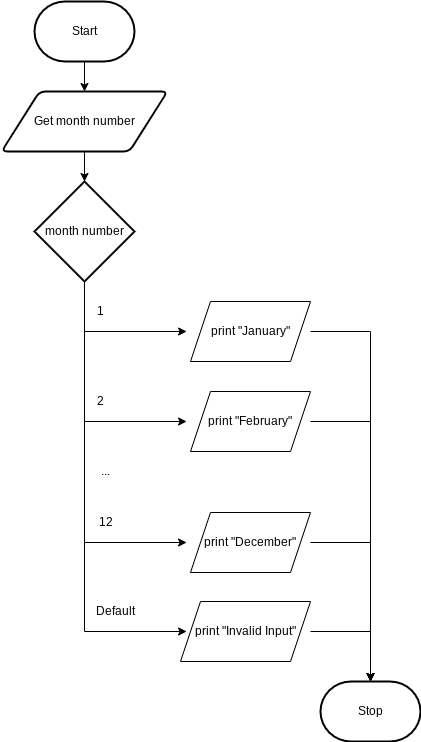

The diagram above was exported from draw.io. Its source (the exported page's mxGraphModel, read from the mxfile embedded in the PNG):
<mxGraphModel dx="1074" dy="741" grid="1" gridSize="10" guides="1" tooltips="1" connect="1" arrows="1" fold="1" page="1" pageScale="1" pageWidth="827" pageHeight="1169" math="0" shadow="0">
  <root>
    <mxCell id="7Z-LrOooxTyzb09muiCP-0" />
    <mxCell id="7Z-LrOooxTyzb09muiCP-1" parent="7Z-LrOooxTyzb09muiCP-0" />
    <mxCell id="7Z-LrOooxTyzb09muiCP-7" value="" style="edgeStyle=none;html=1;" parent="7Z-LrOooxTyzb09muiCP-1" source="7Z-LrOooxTyzb09muiCP-2" target="7Z-LrOooxTyzb09muiCP-3" edge="1">
      <mxGeometry relative="1" as="geometry" />
    </mxCell>
    <mxCell id="7Z-LrOooxTyzb09muiCP-2" value="Start" style="strokeWidth=2;html=1;shape=mxgraph.flowchart.terminator;whiteSpace=wrap;" parent="7Z-LrOooxTyzb09muiCP-1" vertex="1">
      <mxGeometry x="364" y="80" width="100" height="60" as="geometry" />
    </mxCell>
    <mxCell id="1" value="" style="edgeStyle=none;html=1;" edge="1" parent="7Z-LrOooxTyzb09muiCP-1" source="7Z-LrOooxTyzb09muiCP-3" target="0">
      <mxGeometry relative="1" as="geometry" />
    </mxCell>
    <mxCell id="7Z-LrOooxTyzb09muiCP-3" value="Get month number" style="shape=parallelogram;html=1;strokeWidth=2;perimeter=parallelogramPerimeter;whiteSpace=wrap;rounded=1;arcSize=12;size=0.23;" parent="7Z-LrOooxTyzb09muiCP-1" vertex="1">
      <mxGeometry x="331" y="170" width="166" height="60" as="geometry" />
    </mxCell>
    <mxCell id="5" style="edgeStyle=orthogonalEdgeStyle;html=1;entryX=0;entryY=0.5;entryDx=0;entryDy=0;rounded=0;" edge="1" parent="7Z-LrOooxTyzb09muiCP-1" source="0">
      <mxGeometry relative="1" as="geometry">
        <mxPoint x="516.0900000000001" y="410" as="targetPoint" />
        <Array as="points">
          <mxPoint x="414" y="410" />
        </Array>
      </mxGeometry>
    </mxCell>
    <mxCell id="6" style="edgeStyle=orthogonalEdgeStyle;rounded=0;html=1;entryX=0;entryY=0.5;entryDx=0;entryDy=0;" edge="1" parent="7Z-LrOooxTyzb09muiCP-1" source="0">
      <mxGeometry relative="1" as="geometry">
        <mxPoint x="516.0900000000001" y="500" as="targetPoint" />
        <Array as="points">
          <mxPoint x="414" y="500" />
        </Array>
      </mxGeometry>
    </mxCell>
    <mxCell id="7" style="edgeStyle=orthogonalEdgeStyle;rounded=0;html=1;entryX=0;entryY=0.5;entryDx=0;entryDy=0;" edge="1" parent="7Z-LrOooxTyzb09muiCP-1" source="0">
      <mxGeometry relative="1" as="geometry">
        <mxPoint x="516.0900000000001" y="621" as="targetPoint" />
        <Array as="points">
          <mxPoint x="414" y="621" />
        </Array>
      </mxGeometry>
    </mxCell>
    <mxCell id="12" style="edgeStyle=orthogonalEdgeStyle;rounded=0;html=1;entryX=0;entryY=0.5;entryDx=0;entryDy=0;" edge="1" parent="7Z-LrOooxTyzb09muiCP-1" source="0">
      <mxGeometry relative="1" as="geometry">
        <mxPoint x="516.0900000000001" y="710" as="targetPoint" />
        <Array as="points">
          <mxPoint x="414" y="710" />
        </Array>
      </mxGeometry>
    </mxCell>
    <mxCell id="0" value="month number" style="strokeWidth=2;html=1;shape=mxgraph.flowchart.decision;whiteSpace=wrap;" vertex="1" parent="7Z-LrOooxTyzb09muiCP-1">
      <mxGeometry x="364" y="260" width="100" height="100" as="geometry" />
    </mxCell>
    <mxCell id="8" value="1" style="text;html=1;align=center;verticalAlign=middle;resizable=0;points=[];autosize=1;strokeColor=none;fillColor=none;" vertex="1" parent="7Z-LrOooxTyzb09muiCP-1">
      <mxGeometry x="420" y="380" width="20" height="20" as="geometry" />
    </mxCell>
    <mxCell id="9" value="2" style="text;html=1;align=center;verticalAlign=middle;resizable=0;points=[];autosize=1;strokeColor=none;fillColor=none;" vertex="1" parent="7Z-LrOooxTyzb09muiCP-1">
      <mxGeometry x="420" y="470" width="20" height="20" as="geometry" />
    </mxCell>
    <mxCell id="10" value="12" style="text;html=1;align=center;verticalAlign=middle;resizable=0;points=[];autosize=1;strokeColor=none;fillColor=none;" vertex="1" parent="7Z-LrOooxTyzb09muiCP-1">
      <mxGeometry x="420" y="591" width="30" height="20" as="geometry" />
    </mxCell>
    <mxCell id="20" style="edgeStyle=orthogonalEdgeStyle;rounded=0;html=1;entryX=0.5;entryY=0;entryDx=0;entryDy=0;entryPerimeter=0;" edge="1" parent="7Z-LrOooxTyzb09muiCP-1" target="19">
      <mxGeometry relative="1" as="geometry">
        <mxPoint x="640" y="410" as="sourcePoint" />
      </mxGeometry>
    </mxCell>
    <mxCell id="21" style="edgeStyle=orthogonalEdgeStyle;rounded=0;html=1;entryX=0.5;entryY=0;entryDx=0;entryDy=0;entryPerimeter=0;" edge="1" parent="7Z-LrOooxTyzb09muiCP-1" target="19">
      <mxGeometry relative="1" as="geometry">
        <mxPoint x="640" y="500" as="sourcePoint" />
      </mxGeometry>
    </mxCell>
    <mxCell id="22" style="edgeStyle=orthogonalEdgeStyle;rounded=0;html=1;entryX=0.5;entryY=0;entryDx=0;entryDy=0;entryPerimeter=0;" edge="1" parent="7Z-LrOooxTyzb09muiCP-1" target="19">
      <mxGeometry relative="1" as="geometry">
        <mxPoint x="700" y="750" as="targetPoint" />
        <mxPoint x="640" y="621" as="sourcePoint" />
      </mxGeometry>
    </mxCell>
    <mxCell id="23" style="edgeStyle=orthogonalEdgeStyle;rounded=0;html=1;" edge="1" parent="7Z-LrOooxTyzb09muiCP-1">
      <mxGeometry relative="1" as="geometry">
        <mxPoint x="700" y="760" as="targetPoint" />
        <mxPoint x="640" y="710" as="sourcePoint" />
      </mxGeometry>
    </mxCell>
    <mxCell id="18" value="Default" style="text;html=1;align=center;verticalAlign=middle;resizable=0;points=[];autosize=1;strokeColor=none;fillColor=none;" vertex="1" parent="7Z-LrOooxTyzb09muiCP-1">
      <mxGeometry x="420" y="680" width="50" height="20" as="geometry" />
    </mxCell>
    <mxCell id="19" value="Stop" style="strokeWidth=2;html=1;shape=mxgraph.flowchart.terminator;whiteSpace=wrap;" vertex="1" parent="7Z-LrOooxTyzb09muiCP-1">
      <mxGeometry x="650" y="760" width="100" height="60" as="geometry" />
    </mxCell>
    <mxCell id="24" value="..." style="text;html=1;align=center;verticalAlign=middle;resizable=0;points=[];autosize=1;strokeColor=none;fillColor=none;" vertex="1" parent="7Z-LrOooxTyzb09muiCP-1">
      <mxGeometry x="425" y="540" width="20" height="20" as="geometry" />
    </mxCell>
    <mxCell id="25" value="&lt;span&gt;print &quot;January&quot;&lt;/span&gt;" style="shape=parallelogram;perimeter=parallelogramPerimeter;whiteSpace=wrap;html=1;fixedSize=1;" vertex="1" parent="7Z-LrOooxTyzb09muiCP-1">
      <mxGeometry x="520" y="380" width="120" height="60" as="geometry" />
    </mxCell>
    <mxCell id="26" value="&lt;span&gt;print &quot;February&quot;&lt;/span&gt;" style="shape=parallelogram;perimeter=parallelogramPerimeter;whiteSpace=wrap;html=1;fixedSize=1;" vertex="1" parent="7Z-LrOooxTyzb09muiCP-1">
      <mxGeometry x="520" y="470" width="120" height="60" as="geometry" />
    </mxCell>
    <mxCell id="27" value="&lt;span&gt;print &quot;December&quot;&lt;/span&gt;" style="shape=parallelogram;perimeter=parallelogramPerimeter;whiteSpace=wrap;html=1;fixedSize=1;" vertex="1" parent="7Z-LrOooxTyzb09muiCP-1">
      <mxGeometry x="520" y="591" width="120" height="60" as="geometry" />
    </mxCell>
    <mxCell id="28" value="&lt;span&gt;print &quot;Invalid Input&quot;&lt;/span&gt;" style="shape=parallelogram;perimeter=parallelogramPerimeter;whiteSpace=wrap;html=1;fixedSize=1;" vertex="1" parent="7Z-LrOooxTyzb09muiCP-1">
      <mxGeometry x="510" y="680" width="130" height="60" as="geometry" />
    </mxCell>
  </root>
</mxGraphModel>